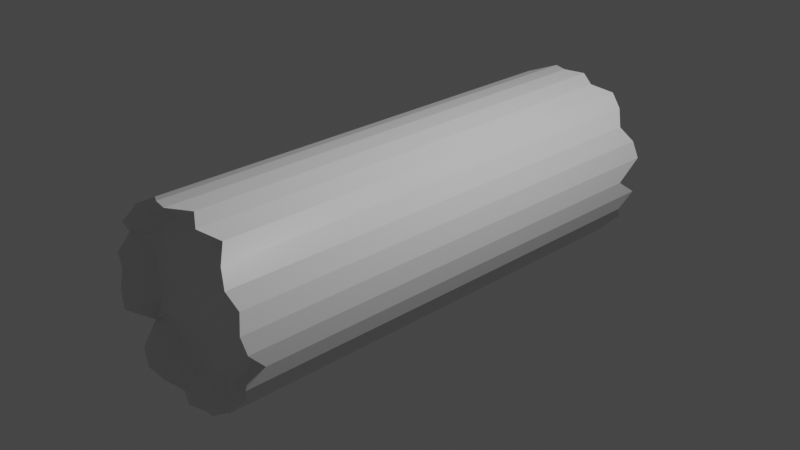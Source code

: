 # Source: Log_Base.blend  (saved by Blender 2.81.16; exported with 4.5.12 LTS)
import bpy
from mathutils import Matrix  # noqa: F401  (used for matrix-valued properties, if any)

bpy.ops.wm.read_factory_settings(use_empty=True)
scene = bpy.context.scene
scene.name = 'Scene'

# ---- collections
col_collection = bpy.data.collections.new('Collection'); scene.collection.children.link(col_collection)

# ---- images (referenced by path relative to the original .blend; pixels are not part of the script)
import os
ASSET_DIR = os.environ.get("B2B_ASSET_DIR", "")  # directory of the original .blend (textures are referenced by path, not embedded)
HERE = os.path.dirname(os.path.abspath(__file__))  # packed textures are extracted next to this script under _unpacked/

def load_image(name, relpath, width, height, colorspace="sRGB"):
    """Load a texture the original file referenced (path relative to the .blend, or extracted next to this script)."""
    p = next((c for c in (os.path.join(HERE, relpath), os.path.join(ASSET_DIR, relpath)) if relpath and os.path.exists(c)), "")
    if p:
        img = bpy.data.images.load(p, check_existing=True)
        img.name = name
    else:  # same state as the original file: an image datablock whose file is absent (Cycles renders it pink)
        img = bpy.data.images.new(name, width, height)
        img.source = "FILE"
        img.filepath = "//" + (relpath or name)
    img.colorspace_settings.name = colorspace
    return img
img_material_001_roughness = load_image('Material.001 Roughness', '', 1024, 1024, 'Non-Color')

# ---- materials (node trees are filled in below, after node groups)
mat_material_001 = bpy.data.materials.new('Material.001')
mat_material_001.use_transparent_shadow = False

# ---- material node trees
mat_material_001.use_nodes = True; mat_material_001.node_tree.nodes.clear()
_N = mat_material_001.node_tree.nodes; _L = mat_material_001.node_tree.links
n0 = _N.new('ShaderNodeOutputMaterial'); n0.name = 'Material Output'; n0.location = (300, 300)
n1 = _N.new('ShaderNodeBsdfPrincipled'); n1.name = 'Principled BSDF'; n1.location = (10, 300)
n1.distribution = 'GGX'
n1.subsurface_method = 'BURLEY'
n1.inputs[3].default_value = 1.45
n1.inputs[27].default_value = (0.0, 0.0, 0.0, 1.0)
n1.inputs[28].default_value = 1.0
n2 = _N.new('ShaderNodeTexImage'); n2.name = 'Image Texture'; n2.location = (-280, 140)
n2.image = img_material_001_roughness
_L.new(n1.outputs[0], n0.inputs[0])
_L.new(n2.outputs[0], n1.inputs[2])
n0.is_active_output = True

# ---- world
world_world = bpy.data.worlds.new('World'); scene.world = world_world
world_world.use_nodes = True; world_world.node_tree.nodes.clear()
_N = world_world.node_tree.nodes; _L = world_world.node_tree.links
n0 = _N.new('ShaderNodeOutputWorld'); n0.name = 'World Output'; n0.location = (300, 300)
n1 = _N.new('ShaderNodeBackground'); n1.name = 'Background'; n1.location = (10, 300)
n1.inputs[0].default_value = (0.05088, 0.05088, 0.05088, 1.0)
_L.new(n1.outputs[0], n0.inputs[0])
n0.is_active_output = True
world_world.color = (0.05088, 0.05088, 0.05088)
world_world.use_sun_shadow = False
world_world.sun_shadow_jitter_overblur = 0.0

# ---- cameras
cam_camera = bpy.data.cameras.new('Camera')
cam_camera.clip_end = 100.0
cam_camera.ortho_scale = 7.314

# ---- lights
light_light = bpy.data.lights.new('Light', 'POINT')
light_light.transmission_factor = 0.0
light_light.energy = 1000.0
light_light.shadow_soft_size = 0.1
light_light.shadow_maximum_resolution = 0.006
light_light.use_absolute_resolution = True

# ---- meshes
me_cylinder = bpy.data.meshes.new('Cylinder')
me_cylinder.from_pydata([(2.947e-08, 0.751, -0.7821), (2.861e-08, 0.7502, 0.7939), (0.1467, 0.7366, -0.7821), (0.1481, 0.7358, 0.7939), (0.2877, 0.6938, -0.7821), (0.2905, 0.6931, 0.7939), (0.4177, 0.6244, -0.7821), (0.4217, 0.6238, 0.7939), (0.5316, 0.531, -0.7821), (0.5367, 0.5305, 0.7939), (0.6251, 0.4172, -0.7821), (0.6311, 0.4168, 0.7939), (0.6946, 0.2874, -0.7821), (0.7013, 0.2871, 0.7939), (0.7373, 0.1465, -0.7821), (0.7445, 0.1464, 0.7939), (0.7518, 1.486e-07, -0.7821), (0.759, 1.122e-07, 0.7939), (0.7373, -0.1465, -0.7821), (0.7445, -0.1464, 0.7939), (0.6946, -0.2874, -0.7821), (0.7013, -0.2871, 0.7939), (0.6251, -0.4172, -0.7821), (0.6311, -0.4168, 0.7939), (0.5316, -0.531, -0.7821), (0.5367, -0.5305, 0.7939), (0.4177, -0.6244, -0.7821), (0.4217, -0.6238, 0.7939), (0.2877, -0.6938, -0.7821), (0.2905, -0.6931, 0.7939), (0.1467, -0.7366, -0.7821), (0.1481, -0.7358, 0.7939), (-2.155e-07, -0.751, -0.7821), (-2.187e-07, -0.7502, 0.7939), (-0.1467, -0.7366, -0.7821), (-0.1481, -0.7358, 0.7939), (-0.2877, -0.6938, -0.7821), (-0.2905, -0.6931, 0.7939), (-0.4177, -0.6244, -0.7821), (-0.4217, -0.6238, 0.7939), (-0.5316, -0.531, -0.7821), (-0.5367, -0.5305, 0.7939), (-0.6251, -0.4172, -0.7821), (-0.6311, -0.4168, 0.7939), (-0.6946, -0.2874, -0.7821), (-0.7013, -0.2871, 0.7939), (-0.7373, -0.1465, -0.7821), (-0.7445, -0.1464, 0.7939), (-0.7518, 8.171e-07, -0.7821), (-0.759, 7.799e-07, 0.7939), (-0.7373, 0.1465, -0.7821), (-0.7445, 0.1464, 0.7939), (-0.6946, 0.2874, -0.7821), (-0.7013, 0.2871, 0.7939), (-0.6251, 0.4172, -0.7821), (-0.6311, 0.4168, 0.7939), (-0.5316, 0.531, -0.7821), (-0.5367, 0.5305, 0.7939), (-0.4177, 0.6244, -0.7821), (-0.4217, 0.6238, 0.7939), (-0.2877, 0.6938, -0.7821), (-0.2905, 0.6931, 0.7939), (-0.1467, 0.7366, -0.7821), (-0.1481, 0.7358, 0.7939), (0.0, 1.0, 0.8901), (0.1951, 0.9808, 0.835), (0.3827, 0.9239, 0.8739), (0.5556, 0.8315, 0.8286), (0.7071, 0.7071, 0.8739), (0.8315, 0.5556, 0.8949), (0.9239, 0.3827, 0.8739), (0.9808, 0.1951, 0.891), (1.0, 7.55e-08, 0.8739), (0.9808, -0.1951, 0.8136), (0.9239, -0.3827, 0.8739), (0.8315, -0.5556, 0.8548), (0.7071, -0.7071, 0.8892), (0.5556, -0.8315, 0.8411), (0.3827, -0.9239, 0.8739), (0.1951, -0.9808, 0.8615), (-3.258e-07, -1.0, 0.8739), (-0.1951, -0.9808, 0.847), (-0.3827, -0.9239, 0.8739), (-0.5556, -0.8315, 0.893), (-0.7071, -0.7071, 0.8739), (-0.8315, -0.5556, 0.7995), (-0.9239, -0.3827, 0.8862), (-0.9808, -0.1951, 0.8801), (-1.0, 9.643e-07, 0.8638), (-0.9808, 0.1951, 0.8739), (-0.9239, 0.3827, 0.8365), (-0.8315, 0.5556, 0.8739), (-0.7071, 0.7071, 0.8593), (-0.5556, 0.8315, 0.8739), (-0.3827, 0.9239, 0.8408), (-0.1951, 0.9808, 0.8739), (0.1951, 0.9808, 0.6292), (0.3827, 0.9239, 0.6292), (0.5556, 0.8315, 0.6292), (0.7071, 0.7071, 0.6292), (0.8315, 0.5556, 0.6292), (0.9239, 0.3827, 0.6292), (0.9808, 0.1951, 0.6292), (1.0, 7.55e-08, 0.6292), (0.9808, -0.1951, 0.6292), (0.9239, -0.3827, 0.6292), (0.8315, -0.5556, 0.6292), (0.7071, -0.7071, 0.6292), (0.5556, -0.8315, 0.6292), (0.3827, -0.9239, 0.6292), (0.1951, -0.9808, 0.6292), (-3.258e-07, -1.0, 0.6292), (-0.1951, -0.9808, 0.6292), (-0.3827, -0.9239, 0.6292), (-0.5556, -0.8315, 0.6292), (-0.7071, -0.7071, 0.6292), (-0.8315, -0.5556, 0.6292), (-0.9239, -0.3827, 0.6292), (-0.9808, -0.1951, 0.6292), (-1.0, 9.656e-07, 0.6292), (-0.9808, 0.1951, 0.6292), (-0.9239, 0.3827, 0.6292), (-0.8315, 0.5556, 0.6292), (-0.7071, 0.7071, 0.6292), (-0.5556, 0.8315, 0.6292), (-0.3827, 0.9239, 0.6292), (-0.1951, 0.9808, 0.6292), (0.0, 1.0, 0.6292), (0.1951, 0.9808, -0.7451), (0.3827, 0.9239, -0.7451), (0.5556, 0.8315, -0.7451), (0.7071, 0.7071, -0.7451), (0.8315, 0.5556, -0.7451), (0.9239, 0.3827, -0.7451), (0.9808, 0.1951, -0.7451), (1.0, 7.55e-08, -0.7451), (0.9808, -0.1951, -0.7451), (0.9239, -0.3827, -0.7451), (0.8315, -0.5556, -0.7451), (0.7071, -0.7071, -0.7451), (0.5556, -0.8315, -0.7451), (0.3827, -0.9239, -0.7451), (0.1951, -0.9808, -0.7451), (-3.258e-07, -1.0, -0.7451), (-0.1951, -0.9808, -0.7451), (-0.3827, -0.9239, -0.7451), (-0.5556, -0.8315, -0.7451), (-0.7071, -0.7071, -0.7451), (-0.8315, -0.5556, -0.7451), (-0.9239, -0.3827, -0.7451), (-0.9808, -0.1951, -0.7451), (-1.0, 9.656e-07, -0.7451), (-0.9808, 0.1951, -0.7451), (-0.9239, 0.3827, -0.7451), (-0.8315, 0.5556, -0.7451), (-0.7071, 0.7071, -0.7451), (-0.5556, 0.8315, -0.7451), (-0.3827, 0.9239, -0.7451), (-0.1951, 0.9808, -0.7451), (0.0, 1.0, -0.7451), (0.1951, 0.9808, -0.8757), (0.3827, 0.9239, -0.8396), (0.5556, 0.8315, -0.897), (0.7071, 0.7071, -0.8757), (0.8315, 0.5556, -0.8317), (0.9239, 0.3827, -0.8757), (0.9808, 0.1951, -0.8877), (1.0, 8.791e-08, -0.781), (0.9808, -0.1951, -0.8757), (0.9239, -0.3827, -0.8252), (0.8315, -0.5556, -0.8757), (0.7071, -0.7071, -0.7952), (0.5556, -0.8315, -0.9025), (0.3827, -0.9239, -0.8499), (0.1951, -0.9808, -0.8546), (-3.258e-07, -1.0, -0.9114), (-0.1951, -0.9808, -0.9), (-0.3827, -0.9239, -0.8757), (-0.5556, -0.8315, -0.911), (-0.7071, -0.7071, -0.8757), (-0.8315, -0.5556, -0.8292), (-0.9202, -0.3827, -0.8401), (-0.9808, -0.1951, -0.8852), (-1.0, 9.683e-07, -0.8547), (-0.9808, 0.1951, -0.9065), (-0.9239, 0.3827, -0.9247), (-0.8315, 0.5556, -0.8757), (-0.7071, 0.7071, -0.9068), (-0.5556, 0.8315, -0.8757), (-0.3827, 0.9239, -0.7893), (-0.1951, 0.9808, -0.8757), (0.0, 1.0, -0.8431)], [], [(64, 1, 3, 65), (65, 3, 5, 66), (66, 5, 7, 67), (67, 7, 9, 68), (68, 9, 11, 69), (69, 11, 13, 70), (70, 13, 15, 71), (71, 15, 17, 72), (72, 17, 19, 73), (73, 19, 21, 74), (74, 21, 23, 75), (75, 23, 25, 76), (76, 25, 27, 77), (77, 27, 29, 78), (78, 29, 31, 79), (79, 31, 33, 80), (80, 33, 35, 81), (81, 35, 37, 82), (82, 37, 39, 83), (83, 39, 41, 84), (84, 41, 43, 85), (85, 43, 45, 86), (86, 45, 47, 87), (87, 47, 49, 88), (88, 49, 51, 89), (89, 51, 53, 90), (90, 53, 55, 91), (91, 55, 57, 92), (92, 57, 59, 93), (93, 59, 61, 94), (3, 1, 63, 61, 59, 57, 55, 53, 51, 49, 47, 45, 43, 41, 39, 37, 35, 33, 31, 29, 27, 25, 23, 21, 19, 17, 15, 13, 11, 9, 7, 5), (94, 61, 63, 95), (95, 63, 1, 64), (0, 2, 4, 6, 8, 10, 12, 14, 16, 18, 20, 22, 24, 26, 28, 30, 32, 34, 36, 38, 40, 42, 44, 46, 48, 50, 52, 54, 56, 58, 60, 62), (126, 95, 64, 127), (125, 94, 95, 126), (124, 93, 94, 125), (123, 92, 93, 124), (122, 91, 92, 123), (121, 90, 91, 122), (120, 89, 90, 121), (119, 88, 89, 120), (118, 87, 88, 119), (117, 86, 87, 118), (116, 85, 86, 117), (115, 84, 85, 116), (114, 83, 84, 115), (113, 82, 83, 114), (112, 81, 82, 113), (111, 80, 81, 112), (110, 79, 80, 111), (109, 78, 79, 110), (108, 77, 78, 109), (107, 76, 77, 108), (106, 75, 76, 107), (105, 74, 75, 106), (104, 73, 74, 105), (103, 72, 73, 104), (102, 71, 72, 103), (101, 70, 71, 102), (100, 69, 70, 101), (99, 68, 69, 100), (98, 67, 68, 99), (97, 66, 67, 98), (96, 65, 66, 97), (127, 64, 65, 96), (159, 127, 96, 128), (128, 96, 97, 129), (129, 97, 98, 130), (130, 98, 99, 131), (131, 99, 100, 132), (132, 100, 101, 133), (133, 101, 102, 134), (134, 102, 103, 135), (135, 103, 104, 136), (136, 104, 105, 137), (137, 105, 106, 138), (138, 106, 107, 139), (139, 107, 108, 140), (140, 108, 109, 141), (141, 109, 110, 142), (142, 110, 111, 143), (143, 111, 112, 144), (144, 112, 113, 145), (145, 113, 114, 146), (146, 114, 115, 147), (147, 115, 116, 148), (148, 116, 117, 149), (149, 117, 118, 150), (150, 118, 119, 151), (151, 119, 120, 152), (152, 120, 121, 153), (153, 121, 122, 154), (154, 122, 123, 155), (155, 123, 124, 156), (156, 124, 125, 157), (157, 125, 126, 158), (158, 126, 127, 159), (190, 158, 159, 191), (189, 157, 158, 190), (188, 156, 157, 189), (187, 155, 156, 188), (186, 154, 155, 187), (185, 153, 154, 186), (184, 152, 153, 185), (183, 151, 152, 184), (182, 150, 151, 183), (181, 149, 150, 182), (180, 148, 149, 181), (179, 147, 148, 180), (178, 146, 147, 179), (177, 145, 146, 178), (176, 144, 145, 177), (175, 143, 144, 176), (174, 142, 143, 175), (173, 141, 142, 174), (172, 140, 141, 173), (171, 139, 140, 172), (170, 138, 139, 171), (169, 137, 138, 170), (168, 136, 137, 169), (167, 135, 136, 168), (166, 134, 135, 167), (165, 133, 134, 166), (164, 132, 133, 165), (163, 131, 132, 164), (162, 130, 131, 163), (161, 129, 130, 162), (160, 128, 129, 161), (191, 159, 128, 160), (0, 191, 160, 2), (2, 160, 161, 4), (4, 161, 162, 6), (6, 162, 163, 8), (8, 163, 164, 10), (10, 164, 165, 12), (12, 165, 166, 14), (14, 166, 167, 16), (16, 167, 168, 18), (18, 168, 169, 20), (20, 169, 170, 22), (22, 170, 171, 24), (24, 171, 172, 26), (26, 172, 173, 28), (28, 173, 174, 30), (30, 174, 175, 32), (32, 175, 176, 34), (34, 176, 177, 36), (36, 177, 178, 38), (38, 178, 179, 40), (40, 179, 180, 42), (42, 180, 181, 44), (44, 181, 182, 46), (46, 182, 183, 48), (48, 183, 184, 50), (50, 184, 185, 52), (52, 185, 186, 54), (54, 186, 187, 56), (56, 187, 188, 58), (58, 188, 189, 60), (60, 189, 190, 62), (62, 190, 191, 0)])
_uv = me_cylinder.uv_layers.new(name='UVMap')
_uv.uv.foreach_set('vector', [1.0, 0.9685, 1.0, 1.0, 0.9688, 1.0, 0.9688, 0.9685, 0.9688, 0.9685, 0.9688, 1.0, 0.9375, 1.0, 0.9375, 0.9685, 0.9375, 0.9685, 0.9375, 1.0, 0.9062, 1.0, 0.9062, 0.9685, 0.9062, 0.9685, 0.9062, 1.0, 0.875, 1.0, 0.875, 0.9685, 0.875, 0.9685, 0.875, 1.0, 0.8438, 1.0, 0.8438, 0.9685, 0.8438, 0.9685, 0.8438, 1.0, 0.8125, 1.0, 0.8125, 0.9685, 0.8125, 0.9685, 0.8125, 1.0, 0.7812, 1.0, 0.7813, 0.9685, 0.7813, 0.9685, 0.7812, 1.0, 0.75, 1.0, 0.75, 0.9685, 0.75, 0.9685, 0.75, 1.0, 0.7188, 1.0, 0.7188, 0.9685, 0.7188, 0.9685, 0.7188, 1.0, 0.6875, 1.0, 0.6875, 0.9685, 0.6875, 0.9685, 0.6875, 1.0, 0.6562, 1.0, 0.6562, 0.9685, 0.6562, 0.9685, 0.6562, 1.0, 0.625, 1.0, 0.625, 0.9685, 0.625, 0.9685, 0.625, 1.0, 0.5938, 1.0, 0.5938, 0.9685, 0.5938, 0.9685, 0.5938, 1.0, 0.5625, 1.0, 0.5625, 0.9685, 0.5625, 0.9685, 0.5625, 1.0, 0.5312, 1.0, 0.5312, 0.9685, 0.5312, 0.9685, 0.5312, 1.0, 0.5, 1.0, 0.5, 0.9685, 0.5, 0.9685, 0.5, 1.0, 0.4688, 1.0, 0.4688, 0.9685, 0.4688, 0.9685, 0.4688, 1.0, 0.4375, 1.0, 0.4375, 0.9685, 0.4375, 0.9685, 0.4375, 1.0, 0.4062, 1.0, 0.4062, 0.9685, 0.4062, 0.9685, 0.4062, 1.0, 0.375, 1.0, 0.375, 0.9685, 0.375, 0.9685, 0.375, 1.0, 0.3438, 1.0, 0.3438, 0.9685, 0.3438, 0.9685, 0.3438, 1.0, 0.3125, 1.0, 0.3125, 0.9685, 0.3125, 0.9685, 0.3125, 1.0, 0.2812, 1.0, 0.2812, 0.9685, 0.2812, 0.9685, 0.2812, 1.0, 0.25, 1.0, 0.25, 0.9685, 0.25, 0.9685, 0.25, 1.0, 0.2188, 1.0, 0.2188, 0.9685, 0.2188, 0.9685, 0.2188, 1.0, 0.1875, 1.0, 0.1875, 0.9685, 0.1875, 0.9685, 0.1875, 1.0, 0.1562, 1.0, 0.1562, 0.9685, 0.1562, 0.9685, 0.1562, 1.0, 0.125, 1.0, 0.125, 0.9685, 0.125, 0.9685, 0.125, 1.0, 0.09375, 1.0, 0.09375, 0.9685, 0.09375, 0.9685, 0.09375, 1.0, 0.0625, 1.0, 0.0625, 0.9685, 0.2968, 0.4854, 0.25, 0.49, 0.2032, 0.4854, 0.1582, 0.4717, 0.1167, 0.4496, 0.08029, 0.4197, 0.05045, 0.3833, 0.02827, 0.3418, 0.01461, 0.2968, 0.01, 0.25, 0.01461, 0.2032, 0.02827, 0.1582, 0.05045, 0.1167, 0.08029, 0.08029, 0.1167, 0.05045, 0.1582, 0.02827, 0.2032, 0.01461, 0.25, 0.01, 0.2968, 0.01461, 0.3418, 0.02827, 0.3833, 0.05045, 0.4197, 0.08029, 0.4496, 0.1167, 0.4717, 0.1582, 0.4854, 0.2032, 0.49, 0.25, 0.4854, 0.2968, 0.4717, 0.3418, 0.4496, 0.3833, 0.4197, 0.4197, 0.3833, 0.4496, 0.3418, 0.4717, 0.0625, 0.9685, 0.0625, 1.0, 0.03125, 1.0, 0.03125, 0.9685, 0.03125, 0.9685, 0.03125, 1.0, 0.0, 1.0, 0.0, 0.9685, 0.75, 0.49, 0.7968, 0.4854, 0.8418, 0.4717, 0.8833, 0.4496, 0.9197, 0.4197, 0.9496, 0.3833, 0.9717, 0.3418, 0.9854, 0.2968, 0.99, 0.25, 0.9854, 0.2032, 0.9717, 0.1582, 0.9496, 0.1167, 0.9197, 0.08029, 0.8833, 0.05045, 0.8418, 0.02827, 0.7968, 0.01461, 0.75, 0.01, 0.7032, 0.01461, 0.6582, 0.02827, 0.6167, 0.05045, 0.5803, 0.08029, 0.5504, 0.1167, 0.5283, 0.1582, 0.5146, 0.2032, 0.51, 0.25, 0.5146, 0.2968, 0.5283, 0.3418, 0.5504, 0.3833, 0.5803, 0.4197, 0.6167, 0.4496, 0.6582, 0.4717, 0.7032, 0.4854, 0.03125, 0.9073, 0.03125, 0.9685, 0.0, 0.9685, 0.0, 0.9073, 0.0625, 0.9073, 0.0625, 0.9685, 0.03125, 0.9685, 0.03125, 0.9073, 0.09375, 0.9073, 0.09375, 0.9685, 0.0625, 0.9685, 0.0625, 0.9073, 0.125, 0.9073, 0.125, 0.9685, 0.09375, 0.9685, 0.09375, 0.9073, 0.1562, 0.9073, 0.1562, 0.9685, 0.125, 0.9685, 0.125, 0.9073, 0.1875, 0.9073, 0.1875, 0.9685, 0.1562, 0.9685, 0.1562, 0.9073, 0.2188, 0.9073, 0.2188, 0.9685, 0.1875, 0.9685, 0.1875, 0.9073, 0.25, 0.9073, 0.25, 0.9685, 0.2188, 0.9685, 0.2188, 0.9073, 0.2812, 0.9073, 0.2812, 0.9685, 0.25, 0.9685, 0.25, 0.9073, 0.3125, 0.9073, 0.3125, 0.9685, 0.2812, 0.9685, 0.2812, 0.9073, 0.3438, 0.9073, 0.3438, 0.9685, 0.3125, 0.9685, 0.3125, 0.9073, 0.375, 0.9073, 0.375, 0.9685, 0.3438, 0.9685, 0.3438, 0.9073, 0.4062, 0.9073, 0.4062, 0.9685, 0.375, 0.9685, 0.375, 0.9073, 0.4375, 0.9073, 0.4375, 0.9685, 0.4062, 0.9685, 0.4062, 0.9073, 0.4688, 0.9073, 0.4688, 0.9685, 0.4375, 0.9685, 0.4375, 0.9073, 0.5, 0.9073, 0.5, 0.9685, 0.4688, 0.9685, 0.4688, 0.9073, 0.5312, 0.9073, 0.5312, 0.9685, 0.5, 0.9685, 0.5, 0.9073, 0.5625, 0.9073, 0.5625, 0.9685, 0.5312, 0.9685, 0.5312, 0.9073, 0.5938, 0.9073, 0.5938, 0.9685, 0.5625, 0.9685, 0.5625, 0.9073, 0.625, 0.9073, 0.625, 0.9685, 0.5938, 0.9685, 0.5938, 0.9073, 0.6562, 0.9073, 0.6562, 0.9685, 0.625, 0.9685, 0.625, 0.9073, 0.6875, 0.9073, 0.6875, 0.9685, 0.6562, 0.9685, 0.6562, 0.9073, 0.7188, 0.9073, 0.7188, 0.9685, 0.6875, 0.9685, 0.6875, 0.9073, 0.75, 0.9073, 0.75, 0.9685, 0.7188, 0.9685, 0.7188, 0.9073, 0.7813, 0.9073, 0.7813, 0.9685, 0.75, 0.9685, 0.75, 0.9073, 0.8125, 0.9073, 0.8125, 0.9685, 0.7813, 0.9685, 0.7813, 0.9073, 0.8438, 0.9073, 0.8438, 0.9685, 0.8125, 0.9685, 0.8125, 0.9073, 0.875, 0.9073, 0.875, 0.9685, 0.8438, 0.9685, 0.8438, 0.9073, 0.9062, 0.9073, 0.9062, 0.9685, 0.875, 0.9685, 0.875, 0.9073, 0.9375, 0.9073, 0.9375, 0.9685, 0.9062, 0.9685, 0.9062, 0.9073, 0.9688, 0.9073, 0.9688, 0.9685, 0.9375, 0.9685, 0.9375, 0.9073, 1.0, 0.9073, 1.0, 0.9685, 0.9688, 0.9685, 0.9688, 0.9073, 1.0, 0.5637, 1.0, 0.9073, 0.9688, 0.9073, 0.9688, 0.5637, 0.9688, 0.5637, 0.9688, 0.9073, 0.9375, 0.9073, 0.9375, 0.5637, 0.9375, 0.5637, 0.9375, 0.9073, 0.9062, 0.9073, 0.9062, 0.5637, 0.9062, 0.5637, 0.9062, 0.9073, 0.875, 0.9073, 0.875, 0.5637, 0.875, 0.5637, 0.875, 0.9073, 0.8438, 0.9073, 0.8438, 0.5637, 0.8438, 0.5637, 0.8438, 0.9073, 0.8125, 0.9073, 0.8125, 0.5637, 0.8125, 0.5637, 0.8125, 0.9073, 0.7813, 0.9073, 0.7812, 0.5637, 0.7812, 0.5637, 0.7813, 0.9073, 0.75, 0.9073, 0.75, 0.5637, 0.75, 0.5637, 0.75, 0.9073, 0.7188, 0.9073, 0.7187, 0.5637, 0.7187, 0.5637, 0.7188, 0.9073, 0.6875, 0.9073, 0.6875, 0.5637, 0.6875, 0.5637, 0.6875, 0.9073, 0.6562, 0.9073, 0.6562, 0.5637, 0.6562, 0.5637, 0.6562, 0.9073, 0.625, 0.9073, 0.625, 0.5637, 0.625, 0.5637, 0.625, 0.9073, 0.5938, 0.9073, 0.5938, 0.5637, 0.5938, 0.5637, 0.5938, 0.9073, 0.5625, 0.9073, 0.5625, 0.5637, 0.5625, 0.5637, 0.5625, 0.9073, 0.5312, 0.9073, 0.5312, 0.5637, 0.5312, 0.5637, 0.5312, 0.9073, 0.5, 0.9073, 0.5, 0.5637, 0.5, 0.5637, 0.5, 0.9073, 0.4688, 0.9073, 0.4688, 0.5637, 0.4688, 0.5637, 0.4688, 0.9073, 0.4375, 0.9073, 0.4375, 0.5637, 0.4375, 0.5637, 0.4375, 0.9073, 0.4062, 0.9073, 0.4062, 0.5637, 0.4062, 0.5637, 0.4062, 0.9073, 0.375, 0.9073, 0.375, 0.5637, 0.375, 0.5637, 0.375, 0.9073, 0.3438, 0.9073, 0.3438, 0.5637, 0.3438, 0.5637, 0.3438, 0.9073, 0.3125, 0.9073, 0.3125, 0.5637, 0.3125, 0.5637, 0.3125, 0.9073, 0.2812, 0.9073, 0.2812, 0.5637, 0.2812, 0.5637, 0.2812, 0.9073, 0.25, 0.9073, 0.25, 0.5637, 0.25, 0.5637, 0.25, 0.9073, 0.2188, 0.9073, 0.2188, 0.5637, 0.2188, 0.5637, 0.2188, 0.9073, 0.1875, 0.9073, 0.1875, 0.5637, 0.1875, 0.5637, 0.1875, 0.9073, 0.1562, 0.9073, 0.1562, 0.5637, 0.1562, 0.5637, 0.1562, 0.9073, 0.125, 0.9073, 0.125, 0.5637, 0.125, 0.5637, 0.125, 0.9073, 0.09375, 0.9073, 0.09375, 0.5637, 0.09375, 0.5637, 0.09375, 0.9073, 0.0625, 0.9073, 0.0625, 0.5637, 0.0625, 0.5637, 0.0625, 0.9073, 0.03125, 0.9073, 0.03125, 0.5637, 0.03125, 0.5637, 0.03125, 0.9073, 0.0, 0.9073, 0.0, 0.5637, 0.03125, 0.5311, 0.03125, 0.5637, 0.0, 0.5637, 0.0, 0.5311, 0.0625, 0.5311, 0.0625, 0.5637, 0.03125, 0.5637, 0.03125, 0.5311, 0.09375, 0.5311, 0.09375, 0.5637, 0.0625, 0.5637, 0.0625, 0.5311, 0.125, 0.5311, 0.125, 0.5637, 0.09375, 0.5637, 0.09375, 0.5311, 0.1562, 0.5311, 0.1562, 0.5637, 0.125, 0.5637, 0.125, 0.5311, 0.1875, 0.5311, 0.1875, 0.5637, 0.1562, 0.5637, 0.1562, 0.5311, 0.2188, 0.5311, 0.2188, 0.5637, 0.1875, 0.5637, 0.1875, 0.5311, 0.25, 0.5311, 0.25, 0.5637, 0.2188, 0.5637, 0.2188, 0.5311, 0.2813, 0.5311, 0.2812, 0.5637, 0.25, 0.5637, 0.25, 0.5311, 0.3125, 0.5311, 0.3125, 0.5637, 0.2812, 0.5637, 0.2813, 0.5311, 0.3438, 0.5311, 0.3438, 0.5637, 0.3125, 0.5637, 0.3125, 0.5311, 0.375, 0.5311, 0.375, 0.5637, 0.3438, 0.5637, 0.3438, 0.5311, 0.4062, 0.5311, 0.4062, 0.5637, 0.375, 0.5637, 0.375, 0.5311, 0.4375, 0.5311, 0.4375, 0.5637, 0.4062, 0.5637, 0.4062, 0.5311, 0.4688, 0.5311, 0.4688, 0.5637, 0.4375, 0.5637, 0.4375, 0.5311, 0.5, 0.5311, 0.5, 0.5637, 0.4688, 0.5637, 0.4688, 0.5311, 0.5312, 0.5311, 0.5312, 0.5637, 0.5, 0.5637, 0.5, 0.5311, 0.5625, 0.5311, 0.5625, 0.5637, 0.5312, 0.5637, 0.5312, 0.5311, 0.5938, 0.5311, 0.5938, 0.5637, 0.5625, 0.5637, 0.5625, 0.5311, 0.625, 0.5311, 0.625, 0.5637, 0.5938, 0.5637, 0.5938, 0.5311, 0.6562, 0.5311, 0.6562, 0.5637, 0.625, 0.5637, 0.625, 0.5311, 0.6875, 0.5311, 0.6875, 0.5637, 0.6562, 0.5637, 0.6562, 0.5311, 0.7188, 0.5311, 0.7187, 0.5637, 0.6875, 0.5637, 0.6875, 0.5311, 0.75, 0.5311, 0.75, 0.5637, 0.7187, 0.5637, 0.7188, 0.5311, 0.7812, 0.5311, 0.7812, 0.5637, 0.75, 0.5637, 0.75, 0.5311, 0.8125, 0.5311, 0.8125, 0.5637, 0.7812, 0.5637, 0.7812, 0.5311, 0.8438, 0.5311, 0.8438, 0.5637, 0.8125, 0.5637, 0.8125, 0.5311, 0.875, 0.5311, 0.875, 0.5637, 0.8438, 0.5637, 0.8438, 0.5311, 0.9062, 0.5311, 0.9062, 0.5637, 0.875, 0.5637, 0.875, 0.5311, 0.9375, 0.5311, 0.9375, 0.5637, 0.9062, 0.5637, 0.9062, 0.5311, 0.9688, 0.5311, 0.9688, 0.5637, 0.9375, 0.5637, 0.9375, 0.5311, 1.0, 0.5311, 1.0, 0.5637, 0.9688, 0.5637, 0.9688, 0.5311, 1.0, 0.5, 1.0, 0.5311, 0.9688, 0.5311, 0.9688, 0.5, 0.9688, 0.5, 0.9688, 0.5311, 0.9375, 0.5311, 0.9375, 0.5, 0.9375, 0.5, 0.9375, 0.5311, 0.9062, 0.5311, 0.9062, 0.5, 0.9062, 0.5, 0.9062, 0.5311, 0.875, 0.5311, 0.875, 0.5, 0.875, 0.5, 0.875, 0.5311, 0.8438, 0.5311, 0.8438, 0.5, 0.8438, 0.5, 0.8438, 0.5311, 0.8125, 0.5311, 0.8125, 0.5, 0.8125, 0.5, 0.8125, 0.5311, 0.7812, 0.5311, 0.7812, 0.5, 0.7812, 0.5, 0.7812, 0.5311, 0.75, 0.5311, 0.75, 0.5, 0.75, 0.5, 0.75, 0.5311, 0.7188, 0.5311, 0.7188, 0.5, 0.7188, 0.5, 0.7188, 0.5311, 0.6875, 0.5311, 0.6875, 0.5, 0.6875, 0.5, 0.6875, 0.5311, 0.6562, 0.5311, 0.6562, 0.5, 0.6562, 0.5, 0.6562, 0.5311, 0.625, 0.5311, 0.625, 0.5, 0.625, 0.5, 0.625, 0.5311, 0.5938, 0.5311, 0.5938, 0.5, 0.5938, 0.5, 0.5938, 0.5311, 0.5625, 0.5311, 0.5625, 0.5, 0.5625, 0.5, 0.5625, 0.5311, 0.5312, 0.5311, 0.5312, 0.5, 0.5312, 0.5, 0.5312, 0.5311, 0.5, 0.5311, 0.5, 0.5, 0.5, 0.5, 0.5, 0.5311, 0.4688, 0.5311, 0.4688, 0.5, 0.4688, 0.5, 0.4688, 0.5311, 0.4375, 0.5311, 0.4375, 0.5, 0.4375, 0.5, 0.4375, 0.5311, 0.4062, 0.5311, 0.4062, 0.5, 0.4062, 0.5, 0.4062, 0.5311, 0.375, 0.5311, 0.375, 0.5, 0.375, 0.5, 0.375, 0.5311, 0.3438, 0.5311, 0.3438, 0.5, 0.3438, 0.5, 0.3438, 0.5311, 0.3125, 0.5311, 0.3125, 0.5, 0.3125, 0.5, 0.3125, 0.5311, 0.2813, 0.5311, 0.2812, 0.5, 0.2812, 0.5, 0.2813, 0.5311, 0.25, 0.5311, 0.25, 0.5, 0.25, 0.5, 0.25, 0.5311, 0.2188, 0.5311, 0.2188, 0.5, 0.2188, 0.5, 0.2188, 0.5311, 0.1875, 0.5311, 0.1875, 0.5, 0.1875, 0.5, 0.1875, 0.5311, 0.1562, 0.5311, 0.1562, 0.5, 0.1562, 0.5, 0.1562, 0.5311, 0.125, 0.5311, 0.125, 0.5, 0.125, 0.5, 0.125, 0.5311, 0.09375, 0.5311, 0.09375, 0.5, 0.09375, 0.5, 0.09375, 0.5311, 0.0625, 0.5311, 0.0625, 0.5, 0.0625, 0.5, 0.0625, 0.5311, 0.03125, 0.5311, 0.03125, 0.5, 0.03125, 0.5, 0.03125, 0.5311, 0.0, 0.5311, 0.0, 0.5])
me_cylinder.materials.append(mat_material_001)
me_cylinder.use_remesh_fix_poles = True
me_cylinder.use_remesh_preserve_attributes = False
me_cylinder.use_mirror_vertex_groups = False
me_cylinder.update()

# ---- objects
ob_light = bpy.data.objects.new('Light', light_light)
ob_camera = bpy.data.objects.new('Camera', cam_camera)
ob_cylinder = bpy.data.objects.new('Cylinder', me_cylinder)

# ---- transforms, parenting, visibility, modifiers, constraints
ob_light.location = (4.076, 1.005, 5.904)
ob_light.rotation_euler = (0.6503, 0.05522, 1.866)
ob_light.lock_rotations_4d = False
ob_light.empty_display_type = 'ARROWS'
ob_light.color = (0.0, 0.0, 0.0, 0.0)
ob_light.lineart.crease_threshold = 0.0
ob_camera.location = (7.359, -6.926, 4.958)
ob_camera.rotation_euler = (1.109, 0.0, 0.8149)
ob_camera.lock_rotations_4d = False
ob_camera.empty_display_type = 'ARROWS'
ob_camera.color = (0.0, 0.0, 0.0, 0.0)
ob_camera.display_type = 'WIRE'
ob_camera.lineart.crease_threshold = 0.0
ob_cylinder.location = (0.0, 0.0, 0.0)
ob_cylinder.rotation_euler = (1.571, -0.0, 0.0)
ob_cylinder.scale = (1.0, 1.0, 3.0)
ob_cylinder.lineart.crease_threshold = 0.0

# ---- collection membership
col_collection.objects.link(ob_light)
col_collection.objects.link(ob_camera)
col_collection.objects.link(ob_cylinder)

# ---- scene / render settings (as saved in the file)
scene.camera = ob_camera
scene.frame_start = 1; scene.frame_end = 250; scene.frame_set(0)
scene.render.engine = 'BLENDER_EEVEE_NEXT'
scene.cycles.use_denoising = False
scene.cycles.samples = 128
scene.cycles.sampling_pattern = 'TABULATED_SOBOL'
scene.cycles.use_adaptive_sampling = False
scene.cycles.use_light_tree = False
scene.view_settings.view_transform = 'Filmic'
bpy.context.view_layer.update()
